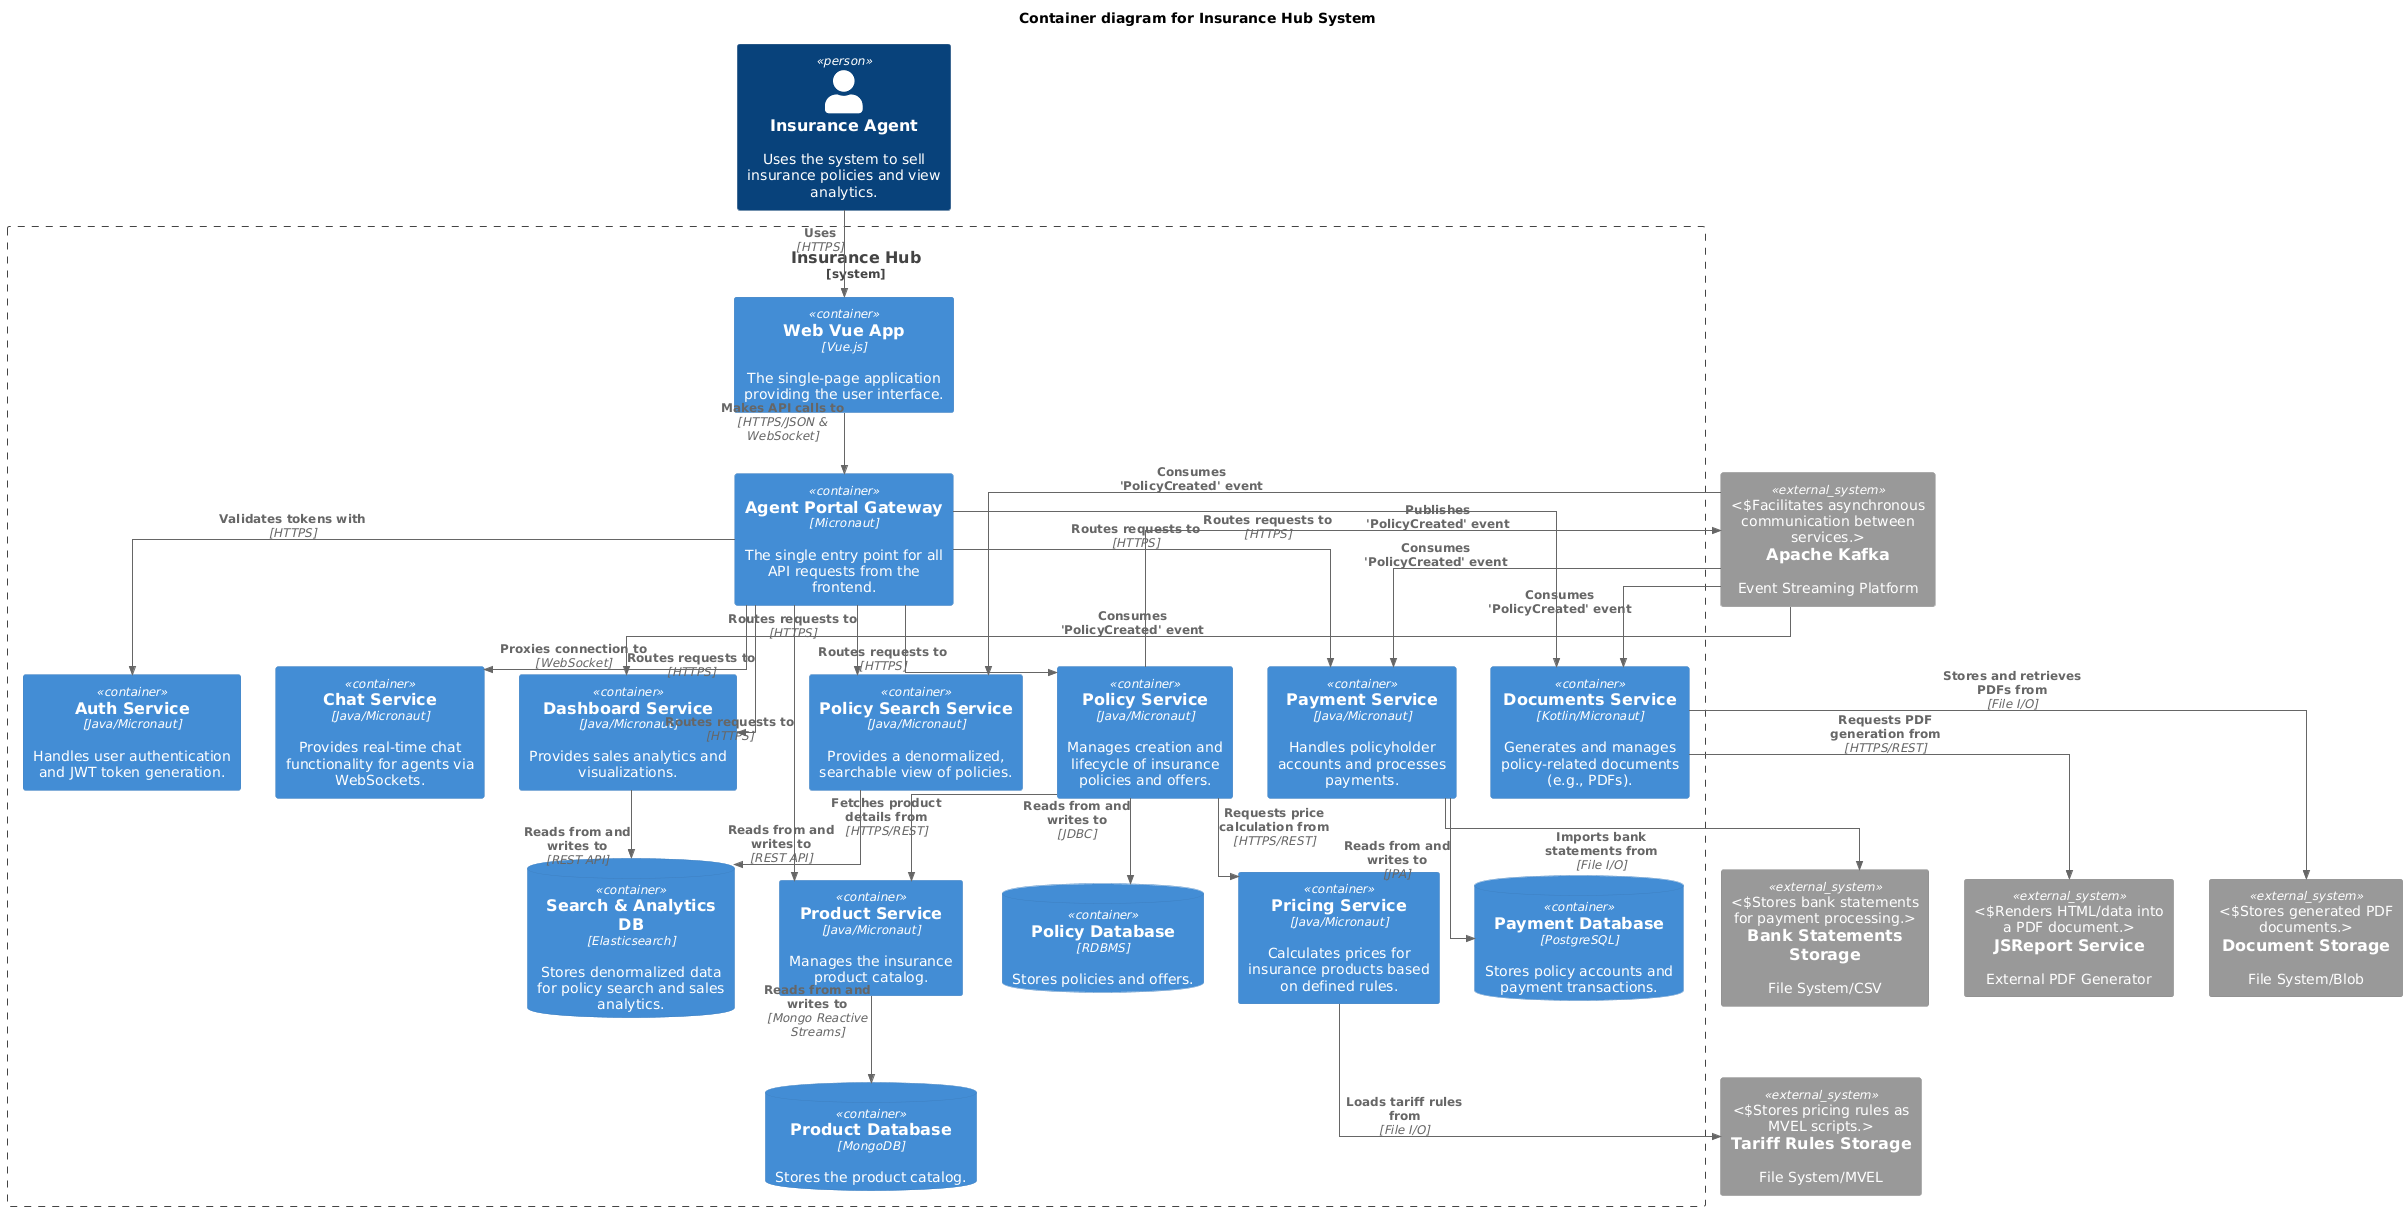

The diagram above was rendered by PlantUML. Its source (embedded in the PNG):
@startuml
!include https://raw.githubusercontent.com/plantuml-stdlib/C4-PlantUML/master/C4_Container.puml

skinparam linetype ortho

title Container diagram for Insurance Hub System

' Actors
Person(agent, "Insurance Agent", "Uses the system to sell insurance policies and view analytics.")

System_Boundary(insurance_hub, "Insurance Hub") {
    ' Frontend & Gateway
    Container(spa, "Web Vue App", "Vue.js", "The single-page application providing the user interface.")
    Container(gateway, "Agent Portal Gateway", "Micronaut", "The single entry point for all API requests from the frontend.")

    ' Core Microservices
    Container(auth_service, "Auth Service", "Java/Micronaut", "Handles user authentication and JWT token generation.")
    Container(policy_service, "Policy Service", "Java/Micronaut", "Manages creation and lifecycle of insurance policies and offers.")
    Container(product_service, "Product Service", "Java/Micronaut", "Manages the insurance product catalog.")
    Container(pricing_service, "Pricing Service", "Java/Micronaut", "Calculates prices for insurance products based on defined rules.")
    Container(policy_search_service, "Policy Search Service", "Java/Micronaut", "Provides a denormalized, searchable view of policies.")
    Container(payment_service, "Payment Service", "Java/Micronaut", "Handles policyholder accounts and processes payments.")
    Container(documents_service, "Documents Service", "Kotlin/Micronaut", "Generates and manages policy-related documents (e.g., PDFs).")
    Container(dashboard_service, "Dashboard Service", "Java/Micronaut", "Provides sales analytics and visualizations.")
    Container(chat_service, "Chat Service", "Java/Micronaut", "Provides real-time chat functionality for agents via WebSockets.")


    ' Data Stores
    ContainerDb(policy_db, "Policy Database", "RDBMS", "Stores policies and offers.")
    ContainerDb(product_db, "Product Database", "MongoDB", "Stores the product catalog.")
    ContainerDb(payment_db, "Payment Database", "PostgreSQL", "Stores policy accounts and payment transactions.")
    ContainerDb(search_db, "Search & Analytics DB", "Elasticsearch", "Stores denormalized data for policy search and sales analytics.")
}

' External Systems
System_Ext(kafka, "Apache Kafka", "Event Streaming Platform", "Facilitates asynchronous communication between services.")
System_Ext(jsreport, "JSReport Service", "External PDF Generator", "Renders HTML/data into a PDF document.")
System_Ext(tariff_fs, "Tariff Rules Storage", "File System/MVEL", "Stores pricing rules as MVEL scripts.")
System_Ext(bank_fs, "Bank Statements Storage", "File System/CSV", "Stores bank statements for payment processing.")
System_Ext(docs_storage, "Document Storage", "File System/Blob", "Stores generated PDF documents.")


' Relationships

' User Interaction Flow
Rel(agent, spa, "Uses", "HTTPS")
Rel(spa, gateway, "Makes API calls to", "HTTPS/JSON & WebSocket")

' Gateway to Services (Synchronous)
Rel(gateway, auth_service, "Validates tokens with", "HTTPS")
Rel(gateway, policy_service, "Routes requests to", "HTTPS")
Rel(gateway, product_service, "Routes requests to", "HTTPS")
Rel(gateway, policy_search_service, "Routes requests to", "HTTPS")
Rel(gateway, payment_service, "Routes requests to", "HTTPS")
Rel(gateway, documents_service, "Routes requests to", "HTTPS")
Rel(gateway, dashboard_service, "Routes requests to", "HTTPS")
Rel(gateway, chat_service, "Proxies connection to", "WebSocket")


' Inter-Service Communication (Synchronous)
Rel(policy_service, pricing_service, "Requests price calculation from", "HTTPS/REST")
Rel(policy_service, product_service, "Fetches product details from", "HTTPS/REST")

' Asynchronous Event Flow via Kafka
Rel(policy_service, kafka, "Publishes 'PolicyCreated' event")
Rel(kafka, policy_search_service, "Consumes 'PolicyCreated' event")
Rel(kafka, payment_service, "Consumes 'PolicyCreated' event")
Rel(kafka, documents_service, "Consumes 'PolicyCreated' event")
Rel(kafka, dashboard_service, "Consumes 'PolicyCreated' event")

' Database Relationships
Rel(policy_service, policy_db, "Reads from and writes to", "JDBC")
Rel(product_service, product_db, "Reads from and writes to", "Mongo Reactive Streams")
Rel(payment_service, payment_db, "Reads from and writes to", "JPA")
Rel(policy_search_service, search_db, "Reads from and writes to", "REST API")
Rel(dashboard_service, search_db, "Reads from and writes to", "REST API")

' External Service and Storage Relationships
Rel(pricing_service, tariff_fs, "Loads tariff rules from", "File I/O")
Rel(documents_service, jsreport, "Requests PDF generation from", "HTTPS/REST")
Rel(documents_service, docs_storage, "Stores and retrieves PDFs from", "File I/O")
Rel(payment_service, bank_fs, "Imports bank statements from", "File I/O")
@enduml